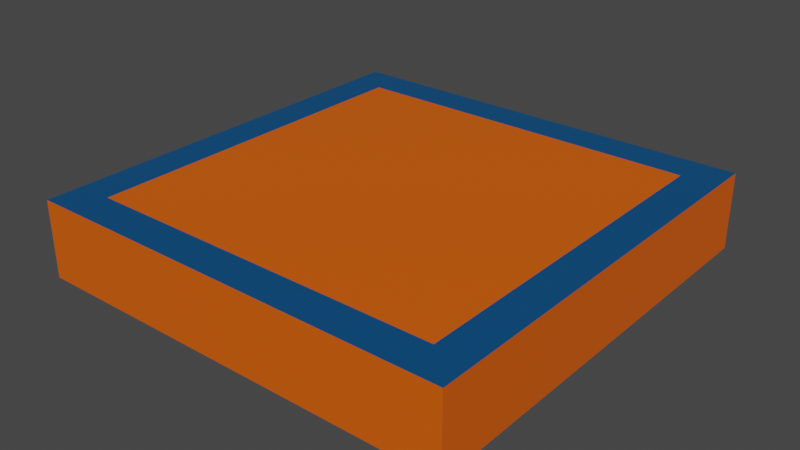 # Source: untitled.blend  (saved by Blender 3.4.6; exported with 4.5.12 LTS)
import bpy
from mathutils import Matrix  # noqa: F401  (used for matrix-valued properties, if any)

bpy.ops.wm.read_factory_settings(use_empty=True)
scene = bpy.context.scene
scene.name = 'Scene'

# ---- collections
col_collection = bpy.data.collections.new('Collection'); scene.collection.children.link(col_collection)

# ---- materials (node trees are filled in below, after node groups)
mat_material_001 = bpy.data.materials.new('Material.001')
mat_material_001.use_transparent_shadow = False
mat_material_002 = bpy.data.materials.new('Material.002')
mat_material_002.use_transparent_shadow = False

# ---- material node trees
mat_material_001.use_nodes = True; mat_material_001.node_tree.nodes.clear()
_N = mat_material_001.node_tree.nodes; _L = mat_material_001.node_tree.links
n0 = _N.new('ShaderNodeBsdfPrincipled'); n0.name = 'Principled BSDF'; n0.location = (10, 300)
n0.distribution = 'GGX'
n0.subsurface_method = 'RANDOM_WALK_SKIN'
n0.inputs[0].default_value = (0.8, 0.1123, 0.0, 1.0)
n0.inputs[3].default_value = 1.45
n0.inputs[27].default_value = (0.0, 0.0, 0.0, 1.0)
n0.inputs[28].default_value = 1.0
n1 = _N.new('ShaderNodeOutputMaterial'); n1.name = 'Material Output'; n1.location = (300, 300)
_L.new(n0.outputs[0], n1.inputs[0])
n1.is_active_output = True
mat_material_002.use_nodes = True; mat_material_002.node_tree.nodes.clear()
_N = mat_material_002.node_tree.nodes; _L = mat_material_002.node_tree.links
n0 = _N.new('ShaderNodeBsdfPrincipled'); n0.name = 'Principled BSDF'; n0.location = (10, 300)
n0.distribution = 'GGX'
n0.subsurface_method = 'RANDOM_WALK_SKIN'
n0.inputs[0].default_value = (0.0, 0.07382, 0.2079, 1.0)
n0.inputs[3].default_value = 1.45
n0.inputs[27].default_value = (0.0, 0.0, 0.0, 1.0)
n0.inputs[28].default_value = 1.0
n1 = _N.new('ShaderNodeOutputMaterial'); n1.name = 'Material Output'; n1.location = (300, 300)
_L.new(n0.outputs[0], n1.inputs[0])
n1.is_active_output = True

# ---- world
world_world = bpy.data.worlds.new('World'); scene.world = world_world
world_world.use_nodes = True; world_world.node_tree.nodes.clear()
_N = world_world.node_tree.nodes; _L = world_world.node_tree.links
n0 = _N.new('ShaderNodeOutputWorld'); n0.name = 'World Output'; n0.location = (300, 300)
n1 = _N.new('ShaderNodeBackground'); n1.name = 'Background'; n1.location = (10, 300)
n1.inputs[0].default_value = (0.05088, 0.05088, 0.05088, 1.0)
_L.new(n1.outputs[0], n0.inputs[0])
n0.is_active_output = True
world_world.color = (0.05088, 0.05088, 0.05088)
world_world.use_sun_shadow = False
world_world.sun_shadow_jitter_overblur = 0.0

# ---- meshes
me_cube_001 = bpy.data.meshes.new('Cube.001')
me_cube_001.from_pydata([(-0.8318, 1.0, -0.1776), (-1.0, 0.8318, -0.1776), (-1.0, 0.8318, 0.1776), (1.0, -0.8318, 0.1776), (0.8318, 0.8318, 0.1776), (0.8318, -0.8318, 0.1776), (-0.8318, 0.8318, 0.1776), (-0.8318, -0.8318, 0.1776), (-0.8318, 0.8318, -0.1776), (-0.8318, -0.8318, -0.1776), (0.8318, 0.8318, -0.1776), (0.8318, -0.8318, -0.1776), (-0.8318, -1.0, -0.1776), (-1.0, -0.8318, -0.1776), (-1.0, -1.0, 0.1776), (-1.0, -0.8318, 0.1776), (-0.8318, -1.0, 0.1776), (-1.0, -1.0, -0.1776), (-1.0, 1.0, 0.1776), (-0.8318, 1.0, 0.1776), (1.0, -0.8318, -0.1776), (0.8318, -1.0, -0.1776), (1.0, -1.0, -0.1776), (0.8318, -1.0, 0.1776), (0.8318, 1.0, -0.1776), (1.0, 0.8318, -0.1776), (-1.0, 1.0, -0.1776), (1.0, 0.8318, 0.1776), (0.8318, 1.0, 0.1776), (1.0, -1.0, 0.1776), (1.0, 1.0, -0.1776), (1.0, 1.0, 0.1776)], [], [(28, 4, 27, 31), (11, 20, 22, 21), (14, 15, 13, 17), (24, 28, 31, 30), (5, 7, 16, 23), (6, 19, 18, 2), (9, 11, 21, 12), (9, 12, 17, 13), (21, 23, 16, 12), (10, 24, 30, 25), (0, 19, 28, 24), (0, 24, 10, 8), (8, 10, 11, 9), (1, 8, 9, 13), (28, 19, 6, 4), (4, 6, 7, 5), (27, 4, 5, 3), (6, 2, 15, 7), (10, 25, 20, 11), (12, 16, 14, 17), (25, 27, 3, 20), (13, 15, 2, 1), (19, 0, 26, 18), (0, 8, 1, 26), (1, 2, 18, 26), (27, 25, 30, 31), (23, 21, 22, 29), (20, 3, 29, 22), (16, 7, 15, 14), (3, 5, 23, 29)])
me_cube_001.polygons.foreach_set('material_index', [1, 0, 0, 0, 1, 1, 0, 0, 0, 0, 0, 0, 0, 0, 1, 0, 1, 1, 0, 0, 0, 0, 0, 0, 0, 0, 0, 0, 1, 1])
_uv = me_cube_001.uv_layers.new(name='UVMap')
_uv.uv.foreach_set('vector', [0.7083, 0.5, 0.7083, 0.5833, 0.7083, 0.5833, 0.7083, 0.5, 0.2917, 0.6667, 0.375, 0.6667, 0.375, 0.6667, 0.2917, 0.6667, 0.625, 0.9167, 0.625, 0.08333, 0.2083, 0.6667, 0.375, 0.9167, 0.375, 0.4167, 0.625, 0.4167, 0.625, 0.4167, 0.375, 0.4167, 0.7083, 0.6667, 0.7917, 0.6667, 0.7917, 0.75, 0.7083, 0.75, 0.7917, 0.5833, 0.7917, 0.5, 0.7917, 0.5, 0.7917, 0.5833, 0.2083, 0.6667, 0.2917, 0.6667, 0.2917, 0.75, 0.2083, 0.75, 0.2083, 0.6667, 0.2083, 0.75, 0.2083, 0.75, 0.2083, 0.6667, 0.375, 0.8333, 0.625, 0.8333, 0.625, 0.9167, 0.375, 0.9167, 0.2917, 0.5833, 0.2917, 0.5, 0.2917, 0.5, 0.2917, 0.5833, 0.375, 0.3333, 0.625, 0.3333, 0.625, 0.4167, 0.375, 0.4167, 0.2083, 0.5, 0.2917, 0.5, 0.2917, 0.5833, 0.2083, 0.5833, 0.2083, 0.5833, 0.2917, 0.5833, 0.2917, 0.6667, 0.2083, 0.6667, 0.125, 0.5833, 0.2083, 0.5833, 0.2083, 0.6667, 0.125, 0.6667, 0.7083, 0.5, 0.7917, 0.5, 0.7917, 0.5833, 0.7083, 0.5833, 0.7083, 0.5833, 0.7917, 0.5833, 0.7917, 0.6667, 0.7083, 0.6667, 0.625, 0.5833, 0.7083, 0.5833, 0.7083, 0.6667, 0.625, 0.6667, 0.7917, 0.5833, 0.875, 0.5833, 0.875, 0.6667, 0.7917, 0.6667, 0.2917, 0.5833, 0.375, 0.5833, 0.375, 0.6667, 0.2917, 0.6667, 0.375, 0.9167, 0.625, 0.9167, 0.625, 0.9167, 0.375, 0.9167, 0.375, 0.5833, 0.625, 0.5833, 0.625, 0.6667, 0.375, 0.6667, 0.375, 0.08333, 0.625, 0.08333, 0.625, 0.1667, 0.375, 0.1667, 0.625, 0.3333, 0.375, 0.3333, 0.375, 0.3333, 0.625, 0.3333, 0.2083, 0.5, 0.2083, 0.5833, 0.2083, 0.5833, 0.2083, 0.5, 0.2083, 0.5833, 0.7917, 0.5833, 0.625, 0.3333, 0.2083, 0.5, 0.7083, 0.5833, 0.2917, 0.5833, 0.375, 0.4167, 0.7083, 0.5, 0.7083, 0.6667, 0.2917, 0.6667, 0.375, 0.6667, 0.625, 0.6667, 0.375, 0.6667, 0.625, 0.6667, 0.625, 0.6667, 0.375, 0.6667, 0.7917, 0.75, 0.7917, 0.6667, 0.7917, 0.6667, 0.7917, 0.75, 0.625, 0.6667, 0.7083, 0.6667, 0.7083, 0.6667, 0.625, 0.6667])
me_cube_001.materials.append(mat_material_001)
me_cube_001.materials.append(mat_material_002)
me_cube_001.use_mirror_y = True
me_cube_001.update()

# ---- objects
ob_cube = bpy.data.objects.new('Cube', me_cube_001)

# ---- transforms, parenting, visibility, modifiers, constraints
ob_cube.location = (0.0, 0.0, 0.0)
ob_cube.use_mesh_mirror_y = True

# ---- collection membership
col_collection.objects.link(ob_cube)

# ---- scene / render settings (as saved in the file)
scene.frame_start = 1; scene.frame_end = 250; scene.frame_set(229)
scene.render.engine = 'BLENDER_EEVEE_NEXT'
scene.cycles.sampling_pattern = 'TABULATED_SOBOL'
scene.cycles.use_light_tree = False
scene.view_settings.view_transform = 'Filmic'
bpy.context.view_layer.update()

# ---- added for rendering (the .blend has no active camera and no usable light): camera, sun
cam_auto = bpy.data.cameras.new('AutoCamera')
cam_auto.lens = 50.0
cam_auto.sensor_width = 36.0
cam_auto.clip_end = 1000.0
ob_auto_camera = bpy.data.objects.new('AutoCamera', cam_auto)
scene.collection.objects.link(ob_auto_camera)
ob_auto_camera.location = (2.63748, -3.16498, 2.10998)
ob_auto_camera.rotation_euler = (1.09748, -7.21219e-08, 0.694738)
scene.camera = ob_auto_camera
light_auto_sun = bpy.data.lights.new('AutoSun', 'SUN')
light_auto_sun.energy = 3.0
light_auto_sun.angle = 0.0523599
ob_auto_sun = bpy.data.objects.new('AutoSun', light_auto_sun)
scene.collection.objects.link(ob_auto_sun)
ob_auto_sun.rotation_euler = (0.872665, 0.174533, 0.523599)
bpy.context.view_layer.update()
